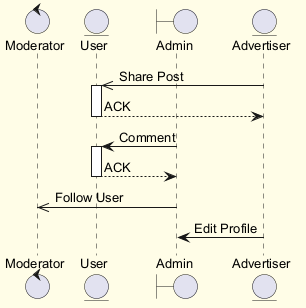

The diagram above was rendered by PlantUML. Its source (embedded in the PNG):
@startuml
skinparam backgroundColor #FFFDE7
skinparam classBackgroundColor #FFF9C4
skinparam classBorderColor #F57F17
skinparam defaultFontSize 13
control "Moderator" as M
entity "User" as U
boundary "Admin" as A
entity "Advertiser" as A2
A2 ->> U : Share Post
activate U
U --> A2 : ACK
deactivate U
A -> U : Comment
activate U
U --> A : ACK
deactivate U
A ->> M : Follow User
A2 -> A : Edit Profile
@enduml